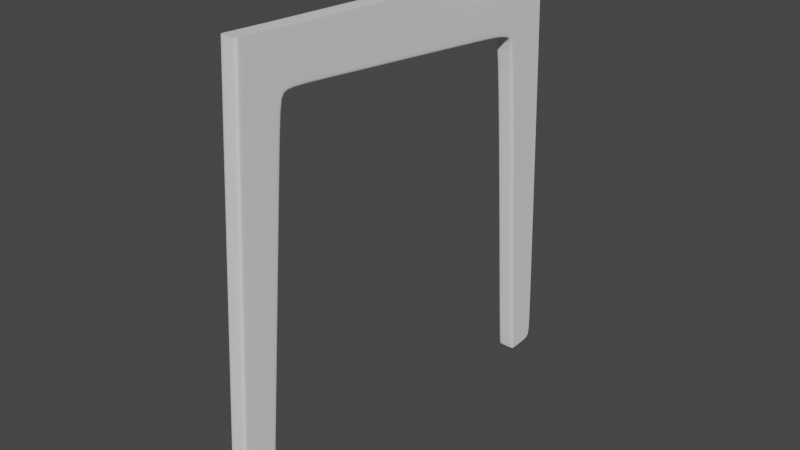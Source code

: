 # Source: Chair1.blend  (saved by Blender 2.92.15; exported with 4.5.12 LTS)
import bpy
from mathutils import Matrix  # noqa: F401  (used for matrix-valued properties, if any)

bpy.ops.wm.read_factory_settings(use_empty=True)
scene = bpy.context.scene
scene.name = 'Scene'

# ---- collections
col_collection = bpy.data.collections.new('Collection'); scene.collection.children.link(col_collection)

# ---- world
world_world = bpy.data.worlds.new('World'); scene.world = world_world
world_world.use_nodes = True; world_world.node_tree.nodes.clear()
_N = world_world.node_tree.nodes; _L = world_world.node_tree.links
n0 = _N.new('ShaderNodeOutputWorld'); n0.name = 'World Output'; n0.location = (300, 300)
n1 = _N.new('ShaderNodeBackground'); n1.name = 'Background'; n1.location = (10, 300)
n1.inputs[0].default_value = (0.05088, 0.05088, 0.05088, 1.0)
_L.new(n1.outputs[0], n0.inputs[0])
n0.is_active_output = True
world_world.color = (0.05088, 0.05088, 0.05088)
world_world.use_sun_shadow = False
world_world.sun_shadow_jitter_overblur = 0.0

# ---- meshes
me_cube_001 = bpy.data.meshes.new('Cube.001')
me_cube_001.from_pydata([(1.0, -1.0, -1.0), (1.0, 0.6104, 25.25), (1.0, 1.0, -1.0), (1.0, 0.5032, 21.28), (1.0, 3.031, 22.32), (1.0, 0.4454, 22.56), (1.0, 16.35, 24.45), (1.0, 17.07, 20.94), (1.0, 4.379, 22.19), (1.0, 4.628, 25.03), (1.0, 2.929, 21.15), (1.0, 0.3671, 21.29), (1.0, 0.5832, 22.55), (1.0, 0.9278, -1.0), (1.0, 3.176, 25.1), (1.0, 2.946, 22.42), (1.0, 2.837, 21.15), (1.0, 0.7518, 25.24), (1.0, 17.08, 21.06), (1.0, 4.388, 22.29), (1.0, -0.8938, -1.0), (0.0, -0.8938, -1.0), (0.0, 1.0, -1.0), (0.0, -1.0, -1.0), (0.0, 0.6104, 25.25), (0.0, 0.4454, 22.56), (0.0, 3.031, 22.32), (0.0, 16.35, 24.45), (0.0, 17.07, 20.94), (0.0, 4.379, 22.19), (0.0, 2.929, 21.15), (0.0, 0.3671, 21.29), (0.0, 0.9278, -1.0), (-1.716e-16, 20.57, 20.36), (1.0, 1.029, -0.672), (1.0, -0.9798, -0.67), (1.0, -0.8731, -0.6701), (1.0, 0.9561, -0.672), (0.0, -0.9798, -0.67), (0.0, 1.029, -0.672), (1.0, 4.591, 24.61), (1.0, 0.7263, 24.84), (1.0, 17.39, 23.88), (1.0, 0.5855, 24.84), (1.0, 3.141, 24.69), (0.0, 17.39, 23.88), (0.0, 0.5855, 24.84), (0.0, 19.99, 23.88), (1.0, 19.99, 23.88), (1.0, 19.92, 20.65), (1.0, 19.93, 20.77), (0.0, 19.92, 20.65), (1.0, 20.65, 20.44), (1.0, 20.57, 20.36), (1.0, 20.67, 24.56), (0.0, 19.99, 23.88), (1.0, 19.99, 23.88), (0.0, 20.67, 24.56), (1.0, 22.66, -1.005), (1.0, 24.42, -1.005), (1.0, 23.5, 20.38), (0.0, 22.56, -1.005), (1.0, 23.33, 24.33), (0.0, 23.55, 19.74), (1.0, 23.55, 19.74), (1.0, 23.55, 19.74), (1.0, 23.33, 24.33), (0.0, 23.33, 24.33), (1.0, 23.33, 24.33), (1.0, 23.5, 20.38), (0.0, 23.33, 24.33), (0.0, 23.33, 24.33), (1.0, 23.33, 24.33), (0.0, 23.33, 24.33), (1.0, 23.33, 24.33), (1.0, 23.5, 20.38), (1.0, 23.33, 24.33), (1.0, 23.5, 20.38), (1.0, 23.33, 24.33), (0.0, 23.5, 20.38), (0.0, 23.33, 24.33), (1.0, 23.33, 24.33), (1.0, 23.5, 20.38), (1.0, 23.5, 20.38), (1.0, 24.42, -1.005), (-1.716e-16, 20.57, 20.36), (0.0, 24.42, -1.005), (0.0, 22.56, -1.005), (1.0, 22.66, -1.005), (1.0, 22.56, -1.005), (1.0, 20.57, 20.36), (1.0, 20.65, 20.44), (1.0, 20.57, 20.36), (1.0, 22.44, -0.4933), (-3.438e-16, 20.98, 19.66), (-1.716e-16, 20.57, 20.36), (1.0, 24.42, -1.005), (1.0, 21.08, 19.72), (-1.716e-16, 20.57, 20.36), (1.0, 20.98, 19.66), (1.0, 20.65, 20.44), (1.0, 20.57, 20.36), (0.0, 23.33, 24.33), (0.0, 23.33, 24.33), (1.0, 23.55, 19.74), (0.0, 23.33, 24.33), (1.0, 23.33, 24.33), (1.0, 24.45, -0.482), (0.0, 24.45, -0.482), (1.0, 24.45, -0.482), (0.0, 22.44, -0.4933), (1.0, 24.45, -0.482), (1.0, 20.65, 20.44), (1.0, 22.55, -0.4331), (1.0, 22.56, -1.005), (1.0, 22.66, -1.005), (0.0, 22.56, -1.005), (1.0, 22.56, -1.005), (0.0, 22.66, -1.005)], [], [(16, 15, 12, 3), (41, 17, 1, 43), (21, 20, 0, 23), (3, 12, 5, 11), (30, 26, 4, 10), (45, 27, 6, 42), (19, 8, 7, 18), (15, 4, 8, 19), (39, 30, 10, 34), (36, 3, 11, 35), (34, 10, 16, 37), (10, 4, 15, 16), (37, 16, 3, 36), (22, 2, 13, 32), (44, 14, 17, 41), (44, 15, 19, 40), (40, 19, 18, 42), (32, 13, 20, 21), (35, 11, 31, 38), (4, 26, 29, 8), (8, 29, 28, 7), (11, 5, 25, 31), (43, 1, 24, 46), (0, 35, 38, 23), (13, 37, 36, 20), (2, 34, 37, 13), (20, 36, 35, 0), (22, 39, 34, 2), (5, 43, 46, 25), (9, 40, 42, 6), (14, 44, 40, 9), (15, 44, 41, 12), (12, 41, 43, 5), (88, 118, 86, 59), (58, 114, 117, 115), (45, 42, 48, 47), (7, 28, 51, 49), (18, 7, 49, 50), (42, 18, 50, 48), (48, 47, 55, 56), (49, 51, 33, 53), (50, 49, 53, 52), (48, 50, 52, 54), (47, 48, 54, 57), (115, 88, 59, 96), (58, 115, 96, 84), (114, 61, 87, 117), (74, 60, 69, 68), (67, 74, 68, 103), (66, 82, 60, 74), (105, 66, 74, 67), (81, 83, 82, 66), (80, 81, 66, 105), (76, 75, 77, 62), (79, 102, 62, 77), (103, 68, 72, 73), (75, 69, 104, 65), (77, 75, 65, 64), (68, 76, 106, 72), (73, 72, 106, 70), (70, 106, 78, 71), (117, 87, 116, 89), (107, 109, 84, 96), (93, 110, 61, 114), (108, 111, 59, 86), (113, 93, 114, 58), (109, 113, 58, 84), (111, 107, 96, 59), (112, 97, 104, 69), (112, 90, 99, 97), (91, 112, 69, 60), (90, 98, 94, 99), (116, 118, 88, 89), (115, 117, 89, 88), (76, 62, 78, 106), (62, 102, 71, 78), (79, 77, 64, 63), (68, 69, 75, 76), (52, 53, 101, 100), (100, 91, 60, 82), (64, 65, 107, 111), (53, 33, 85, 101), (100, 101, 92, 91), (57, 54, 81, 80), (99, 94, 110, 93), (101, 85, 95, 92), (92, 95, 98, 90), (54, 52, 83, 81), (91, 92, 90, 112), (52, 100, 82, 83), (63, 64, 111, 108), (104, 97, 113, 109), (65, 104, 109, 107), (97, 99, 93, 113)])
_uv = me_cube_001.uv_layers.new(name='UVMap')
_uv.uv.foreach_set('vector', [0.5872, 0.509, 0.5994, 0.509, 0.5994, 0.7367, 0.5872, 0.7367, 0.6211, 0.7367, 0.625, 0.7367, 0.625, 0.75, 0.6211, 0.75, 0.25, 0.7367, 0.375, 0.7367, 0.375, 0.75, 0.25, 0.75, 0.5872, 0.7367, 0.5994, 0.7367, 0.5994, 0.75, 0.5872, 0.75, 0.5872, 0.375, 0.5985, 0.375, 0.5985, 0.5, 0.5872, 0.5, 0.6211, 0.375, 0.625, 0.375, 0.625, 0.5, 0.6211, 0.5, 0.5994, 0.5, 0.5985, 0.5, 0.5985, 0.5, 0.5994, 0.5, 0.5994, 0.509, 0.5985, 0.5, 0.5985, 0.5, 0.5994, 0.5, 0.3781, 0.375, 0.5872, 0.375, 0.5872, 0.5, 0.3781, 0.5, 0.3781, 0.7367, 0.5872, 0.7367, 0.5872, 0.75, 0.3781, 0.75, 0.3781, 0.5, 0.5872, 0.5, 0.5872, 0.509, 0.3781, 0.509, 0.5872, 0.5, 0.5985, 0.5, 0.5994, 0.509, 0.5872, 0.509, 0.3781, 0.509, 0.5872, 0.509, 0.5872, 0.7367, 0.3781, 0.7367, 0.25, 0.5, 0.375, 0.5, 0.375, 0.509, 0.25, 0.509, 0.6211, 0.509, 0.625, 0.509, 0.625, 0.7367, 0.6211, 0.7367, 0.6211, 0.509, 0.5994, 0.509, 0.5994, 0.5, 0.6211, 0.5, 0.6211, 0.5, 0.5994, 0.5, 0.5994, 0.5, 0.6211, 0.5, 0.25, 0.509, 0.375, 0.509, 0.375, 0.7367, 0.25, 0.7367, 0.3781, 0.75, 0.5872, 0.75, 0.5872, 0.875, 0.3781, 0.875, 0.5985, 0.5, 0.5985, 0.375, 0.5985, 0.375, 0.5985, 0.5, 0.5985, 0.5, 0.5985, 0.375, 0.5985, 0.375, 0.5985, 0.5, 0.5872, 0.75, 0.5994, 0.75, 0.5994, 0.875, 0.5872, 0.875, 0.6211, 0.75, 0.625, 0.75, 0.625, 0.875, 0.6211, 0.875, 0.375, 0.75, 0.3781, 0.75, 0.3781, 0.875, 0.375, 0.875, 0.375, 0.509, 0.3781, 0.509, 0.3781, 0.7367, 0.375, 0.7367, 0.375, 0.5, 0.3781, 0.5, 0.3781, 0.509, 0.375, 0.509, 0.375, 0.7367, 0.3781, 0.7367, 0.3781, 0.75, 0.375, 0.75, 0.375, 0.375, 0.3781, 0.375, 0.3781, 0.5, 0.375, 0.5, 0.5994, 0.75, 0.6211, 0.75, 0.6211, 0.875, 0.5994, 0.875, 0.625, 0.5, 0.6211, 0.5, 0.6211, 0.5, 0.625, 0.5, 0.625, 0.509, 0.6211, 0.509, 0.6211, 0.5, 0.625, 0.5, 0.5994, 0.509, 0.6211, 0.509, 0.6211, 0.7367, 0.5994, 0.7367, 0.5994, 0.7367, 0.6211, 0.7367, 0.6211, 0.75, 0.5994, 0.75, 0.5994, 0.5, 0.5994, 0.375, 0.5994, 0.375, 0.5994, 0.5, 0.5994, 0.5, 0.5985, 0.5, 0.5985, 0.5, 0.5994, 0.5, 0.6211, 0.375, 0.6211, 0.5, 0.6211, 0.5, 0.6211, 0.375, 0.5985, 0.5, 0.5985, 0.375, 0.5985, 0.375, 0.5985, 0.5, 0.5994, 0.5, 0.5985, 0.5, 0.5985, 0.5, 0.5994, 0.5, 0.6211, 0.5, 0.5994, 0.5, 0.5994, 0.5, 0.6211, 0.5, 0.6211, 0.5, 0.6211, 0.375, 0.6211, 0.375, 0.6211, 0.5, 0.5985, 0.5, 0.5985, 0.375, 0.5985, 0.375, 0.5985, 0.5, 0.5994, 0.5, 0.5985, 0.5, 0.5985, 0.5, 0.5994, 0.5, 0.6211, 0.5, 0.5994, 0.5, 0.5994, 0.5, 0.6211, 0.5, 0.6211, 0.375, 0.6211, 0.5, 0.6211, 0.5, 0.6211, 0.375, 0.5994, 0.5, 0.5994, 0.5, 0.5994, 0.5, 0.5994, 0.5, 0.5994, 0.5, 0.5994, 0.5, 0.5994, 0.5, 0.5994, 0.5, 0.5985, 0.5, 0.5985, 0.375, 0.5985, 0.375, 0.5985, 0.5, 0.6211, 0.5, 0.5994, 0.5, 0.5994, 0.5, 0.6211, 0.5, 0.6211, 0.375, 0.6211, 0.5, 0.6211, 0.5, 0.6211, 0.375, 0.6211, 0.5, 0.5994, 0.5, 0.5994, 0.5, 0.6211, 0.5, 0.6211, 0.375, 0.6211, 0.5, 0.6211, 0.5, 0.6211, 0.375, 0.6211, 0.5, 0.5994, 0.5, 0.5994, 0.5, 0.6211, 0.5, 0.6211, 0.375, 0.6211, 0.5, 0.6211, 0.5, 0.6211, 0.375, 0.6211, 0.5, 0.5994, 0.5, 0.5994, 0.5, 0.6211, 0.5, 0.5994, 0.375, 0.6211, 0.375, 0.6211, 0.5, 0.5994, 0.5, 0.6211, 0.375, 0.6211, 0.5, 0.6211, 0.5, 0.6211, 0.375, 0.5994, 0.5, 0.5994, 0.5, 0.5994, 0.5, 0.5994, 0.5, 0.5994, 0.5, 0.5994, 0.5, 0.5994, 0.5, 0.5994, 0.5, 0.6211, 0.5, 0.6211, 0.5, 0.6211, 0.5, 0.6211, 0.5, 0.6211, 0.375, 0.6211, 0.5, 0.6211, 0.5, 0.6211, 0.375, 0.6211, 0.375, 0.6211, 0.5, 0.6211, 0.5, 0.6211, 0.375, 0.5985, 0.5, 0.5985, 0.375, 0.5985, 0.375, 0.5985, 0.5, 0.5994, 0.5, 0.5994, 0.5, 0.5994, 0.5, 0.5994, 0.5, 0.5985, 0.5, 0.5985, 0.375, 0.5985, 0.375, 0.5985, 0.5, 0.5994, 0.375, 0.5994, 0.5, 0.5994, 0.5, 0.5994, 0.375, 0.5994, 0.5, 0.5985, 0.5, 0.5985, 0.5, 0.5994, 0.5, 0.5994, 0.5, 0.5994, 0.5, 0.5994, 0.5, 0.5994, 0.5, 0.5994, 0.5, 0.5994, 0.5, 0.5994, 0.5, 0.5994, 0.5, 0.5994, 0.5, 0.5994, 0.5, 0.5994, 0.5, 0.5994, 0.5, 0.5994, 0.5, 0.5985, 0.5, 0.5985, 0.5, 0.5994, 0.5, 0.5994, 0.5, 0.5994, 0.5, 0.5994, 0.5, 0.5994, 0.5, 0.5985, 0.5, 0.5985, 0.375, 0.5985, 0.375, 0.5985, 0.5, 0.5985, 0.375, 0.5994, 0.375, 0.5994, 0.5, 0.5985, 0.5, 0.5994, 0.5, 0.5985, 0.5, 0.5985, 0.5, 0.5994, 0.5, 0.6211, 0.5, 0.6211, 0.5, 0.6211, 0.5, 0.6211, 0.5, 0.6211, 0.5, 0.6211, 0.375, 0.6211, 0.375, 0.6211, 0.5, 0.5994, 0.375, 0.5994, 0.5, 0.5994, 0.5, 0.5994, 0.375, 0.6211, 0.5, 0.5994, 0.5, 0.5994, 0.5, 0.6211, 0.5, 0.5994, 0.5, 0.5985, 0.5, 0.5985, 0.5, 0.5994, 0.5, 0.5994, 0.5, 0.5994, 0.5, 0.5994, 0.5, 0.5994, 0.5, 0.5994, 0.5, 0.5994, 0.5, 0.5994, 0.5, 0.5994, 0.5, 0.5985, 0.5, 0.5985, 0.375, 0.5985, 0.375, 0.5985, 0.5, 0.5994, 0.5, 0.5985, 0.5, 0.5985, 0.5, 0.5994, 0.5, 0.6211, 0.375, 0.6211, 0.5, 0.6211, 0.5, 0.6211, 0.375, 0.5985, 0.5, 0.5985, 0.375, 0.5985, 0.375, 0.5985, 0.5, 0.5985, 0.5, 0.5985, 0.375, 0.5985, 0.375, 0.5985, 0.5, 0.5985, 0.5, 0.5985, 0.375, 0.5985, 0.375, 0.5985, 0.5, 0.6211, 0.5, 0.5994, 0.5, 0.5994, 0.5, 0.6211, 0.5, 0.5994, 0.5, 0.5985, 0.5, 0.5985, 0.5, 0.5994, 0.5, 0.5994, 0.5, 0.5994, 0.5, 0.5994, 0.5, 0.5994, 0.5, 0.5994, 0.375, 0.5994, 0.5, 0.5994, 0.5, 0.5994, 0.375, 0.5994, 0.5, 0.5994, 0.5, 0.5994, 0.5, 0.5994, 0.5, 0.5994, 0.5, 0.5994, 0.5, 0.5994, 0.5, 0.5994, 0.5, 0.5994, 0.5, 0.5985, 0.5, 0.5985, 0.5, 0.5994, 0.5])
me_cube_001.use_remesh_fix_poles = True
me_cube_001.use_remesh_preserve_attributes = False
me_cube_001.use_mirror_vertex_groups = False
me_cube_001.update()

# ---- objects
ob_empty = bpy.data.objects.new('Empty', None)
ob_empty_001 = bpy.data.objects.new('Empty.001', None)
ob_empty_002 = bpy.data.objects.new('Empty.002', None)
ob_cube = bpy.data.objects.new('Cube', me_cube_001)

# ---- transforms, parenting, visibility, modifiers, constraints
ob_empty.location = (0.0, 0.0, 0.0)
ob_empty.empty_display_type = 'IMAGE'
ob_empty.empty_display_size = 5.0
ob_empty.use_empty_image_alpha = True
ob_empty.color = (1.0, 1.0, 1.0, 0.5)
ob_empty.lineart.crease_threshold = 0.0
ob_empty_001.location = (-2.462, 0.0, 2.508)
ob_empty_001.rotation_euler = (1.571, -0.0, 1.571)
ob_empty_001.empty_display_type = 'IMAGE'
ob_empty_001.empty_display_size = 5.0
ob_empty_001.use_empty_image_alpha = True
ob_empty_001.color = (1.0, 1.0, 1.0, 0.5)
ob_empty_001.lineart.crease_threshold = 0.0
ob_empty_002.location = (0.0001694, 2.52, 2.507)
ob_empty_002.rotation_euler = (1.571, -0.0, -0.0)
ob_empty_002.empty_display_type = 'IMAGE'
ob_empty_002.empty_display_size = 5.0
ob_empty_002.use_empty_image_alpha = True
ob_empty_002.color = (1.0, 1.0, 1.0, 0.5)
ob_empty_002.lineart.crease_threshold = 0.0
ob_cube.location = (1.271, -1.072, 0.5619)
ob_cube.scale = (0.04531, 0.08905, 0.08905)
ob_cube.lineart.crease_threshold = 0.0
_m = ob_cube.modifiers.new('Mirror', 'MIRROR')
_m.use_clip = True
_m = ob_cube.modifiers.new('Subdivision', 'SUBSURF')
_m.uv_smooth = 'PRESERVE_CORNERS'
_m.levels = 3

# ---- collection membership
col_collection.objects.link(ob_empty)
col_collection.objects.link(ob_empty_001)
col_collection.objects.link(ob_empty_002)
col_collection.objects.link(ob_cube)

# ---- scene / render settings (as saved in the file)
scene.frame_start = 1; scene.frame_end = 250; scene.frame_set(175)
scene.render.engine = 'BLENDER_EEVEE_NEXT'
scene.cycles.use_denoising = False
scene.cycles.samples = 128
scene.cycles.sampling_pattern = 'TABULATED_SOBOL'
scene.cycles.use_adaptive_sampling = False
scene.cycles.use_light_tree = False
scene.view_settings.view_transform = 'Filmic'
bpy.context.view_layer.update()

# ---- added for rendering (the .blend has no active camera and no usable light): camera, sun
cam_auto = bpy.data.cameras.new('AutoCamera')
cam_auto.lens = 50.0
cam_auto.sensor_width = 36.0
cam_auto.clip_end = 1000.0
ob_auto_camera = bpy.data.objects.new('AutoCamera', cam_auto)
scene.collection.objects.link(ob_auto_camera)
ob_auto_camera.location = (4.28453, -3.64447, 4.05239)
ob_auto_camera.rotation_euler = (1.09748, -7.21219e-08, 0.694738)
scene.camera = ob_auto_camera
light_auto_sun = bpy.data.lights.new('AutoSun', 'SUN')
light_auto_sun.energy = 3.0
light_auto_sun.angle = 0.0523599
ob_auto_sun = bpy.data.objects.new('AutoSun', light_auto_sun)
scene.collection.objects.link(ob_auto_sun)
ob_auto_sun.rotation_euler = (0.872665, 0.174533, 0.523599)
bpy.context.view_layer.update()
